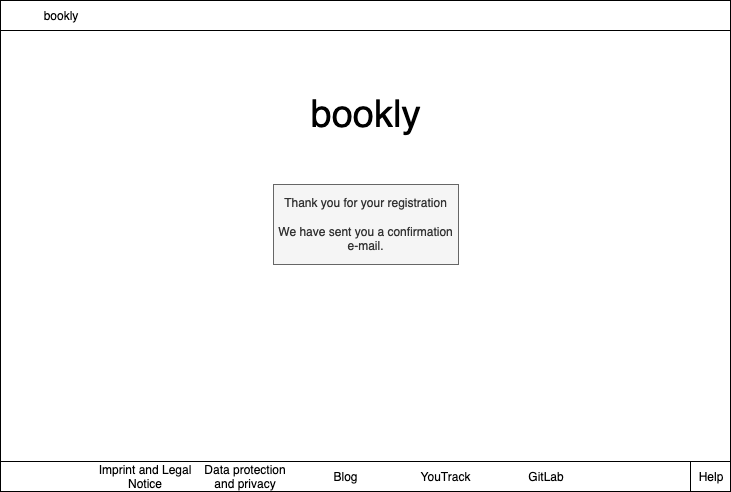

The diagram above was exported from draw.io. Its source (the exported page's mxGraphModel, read from the mxfile embedded in the PNG):
<mxGraphModel dx="778" dy="-526" grid="1" gridSize="10" guides="1" tooltips="1" connect="1" arrows="1" fold="1" page="1" pageScale="1" pageWidth="827" pageHeight="1169" math="0" shadow="0">
  <root>
    <mxCell id="0" />
    <mxCell id="1" parent="0" />
    <mxCell id="R9UDLaQCCpAe5Ds_EUn3-23" value="" style="rounded=0;whiteSpace=wrap;html=1;" vertex="1" parent="1">
      <mxGeometry x="20" y="1567" width="730" height="490" as="geometry" />
    </mxCell>
    <mxCell id="R9UDLaQCCpAe5Ds_EUn3-24" value="bookly" style="rounded=0;whiteSpace=wrap;html=1;fillColor=#ffffff;strokeColor=none;fontSize=38;" vertex="1" parent="1">
      <mxGeometry x="325" y="1667" width="120" height="30" as="geometry" />
    </mxCell>
    <mxCell id="R9UDLaQCCpAe5Ds_EUn3-25" value="Thank you for your registration&lt;br&gt;&lt;br&gt;We have sent you a confirmation e-mail." style="rounded=0;whiteSpace=wrap;html=1;fillColor=#f5f5f5;fontSize=12;strokeColor=#666666;labelBorderColor=none;align=center;fontColor=#333333;" vertex="1" parent="1">
      <mxGeometry x="293" y="1750" width="185" height="80" as="geometry" />
    </mxCell>
    <mxCell id="R9UDLaQCCpAe5Ds_EUn3-26" value="" style="group" vertex="1" connectable="0" parent="1">
      <mxGeometry x="20" y="1566" width="730" height="30" as="geometry" />
    </mxCell>
    <mxCell id="R9UDLaQCCpAe5Ds_EUn3-27" value="" style="rounded=0;whiteSpace=wrap;html=1;" vertex="1" parent="R9UDLaQCCpAe5Ds_EUn3-26">
      <mxGeometry width="730" height="30" as="geometry" />
    </mxCell>
    <mxCell id="R9UDLaQCCpAe5Ds_EUn3-28" value="bookly" style="rounded=0;whiteSpace=wrap;html=1;fillColor=none;strokeColor=none;" vertex="1" parent="R9UDLaQCCpAe5Ds_EUn3-26">
      <mxGeometry width="120" height="30" as="geometry" />
    </mxCell>
    <mxCell id="R9UDLaQCCpAe5Ds_EUn3-29" value="" style="group" vertex="1" connectable="0" parent="1">
      <mxGeometry x="20" y="2027" width="730" height="30" as="geometry" />
    </mxCell>
    <mxCell id="R9UDLaQCCpAe5Ds_EUn3-30" value="" style="rounded=0;whiteSpace=wrap;html=1;" vertex="1" parent="R9UDLaQCCpAe5Ds_EUn3-29">
      <mxGeometry width="730" height="30" as="geometry" />
    </mxCell>
    <mxCell id="R9UDLaQCCpAe5Ds_EUn3-31" value="Imprint and Legal Notice" style="rounded=0;whiteSpace=wrap;html=1;fillColor=none;strokeColor=none;" vertex="1" parent="R9UDLaQCCpAe5Ds_EUn3-29">
      <mxGeometry x="95" width="100" height="30" as="geometry" />
    </mxCell>
    <mxCell id="R9UDLaQCCpAe5Ds_EUn3-32" value="Data protection and privacy" style="rounded=0;whiteSpace=wrap;html=1;fillColor=none;strokeColor=none;" vertex="1" parent="R9UDLaQCCpAe5Ds_EUn3-29">
      <mxGeometry x="195" width="100" height="30" as="geometry" />
    </mxCell>
    <mxCell id="R9UDLaQCCpAe5Ds_EUn3-33" value="GitLab" style="rounded=0;whiteSpace=wrap;html=1;fillColor=none;strokeColor=none;" vertex="1" parent="R9UDLaQCCpAe5Ds_EUn3-29">
      <mxGeometry x="495" width="100" height="30" as="geometry" />
    </mxCell>
    <mxCell id="R9UDLaQCCpAe5Ds_EUn3-34" value="Help" style="rounded=0;whiteSpace=wrap;html=1;" vertex="1" parent="R9UDLaQCCpAe5Ds_EUn3-29">
      <mxGeometry x="690" width="40" height="30" as="geometry" />
    </mxCell>
    <mxCell id="R9UDLaQCCpAe5Ds_EUn3-35" value="YouTrack" style="rounded=0;whiteSpace=wrap;html=1;fillColor=none;strokeColor=none;" vertex="1" parent="R9UDLaQCCpAe5Ds_EUn3-29">
      <mxGeometry x="395" width="100" height="30" as="geometry" />
    </mxCell>
    <mxCell id="R9UDLaQCCpAe5Ds_EUn3-36" value="Blog" style="rounded=0;whiteSpace=wrap;html=1;fillColor=none;strokeColor=none;" vertex="1" parent="R9UDLaQCCpAe5Ds_EUn3-29">
      <mxGeometry x="295" width="100" height="30" as="geometry" />
    </mxCell>
  </root>
</mxGraphModel>